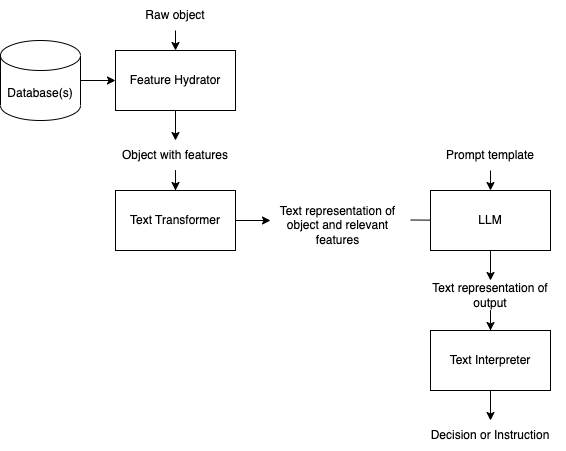

The diagram above was exported from draw.io. Its source (the exported page's mxGraphModel, read from the mxfile embedded in the PNG):
<mxGraphModel dx="687" dy="1548" grid="1" gridSize="10" guides="1" tooltips="1" connect="1" arrows="1" fold="1" page="1" pageScale="1" pageWidth="850" pageHeight="1100" math="0" shadow="0">
  <root>
    <mxCell id="0" />
    <mxCell id="1" parent="0" />
    <mxCell id="S7mlu5exKJ3Y0udwNk6t-12" value="" style="endArrow=classic;html=1;rounded=0;startArrow=none;" edge="1" parent="1" source="S7mlu5exKJ3Y0udwNk6t-13">
      <mxGeometry width="50" height="50" relative="1" as="geometry">
        <mxPoint x="560" y="129.5" as="sourcePoint" />
        <mxPoint x="610" y="129.5" as="targetPoint" />
      </mxGeometry>
    </mxCell>
    <mxCell id="S7mlu5exKJ3Y0udwNk6t-31" style="edgeStyle=orthogonalEdgeStyle;rounded=0;orthogonalLoop=1;jettySize=auto;html=1;exitX=0.5;exitY=1;exitDx=0;exitDy=0;entryX=0.5;entryY=0;entryDx=0;entryDy=0;" edge="1" parent="1" source="S7mlu5exKJ3Y0udwNk6t-13" target="S7mlu5exKJ3Y0udwNk6t-16">
      <mxGeometry relative="1" as="geometry" />
    </mxCell>
    <mxCell id="S7mlu5exKJ3Y0udwNk6t-28" value="" style="edgeStyle=orthogonalEdgeStyle;rounded=0;orthogonalLoop=1;jettySize=auto;html=1;exitX=0.5;exitY=1;exitDx=0;exitDy=0;" edge="1" parent="1" source="S7mlu5exKJ3Y0udwNk6t-16" target="S7mlu5exKJ3Y0udwNk6t-24">
      <mxGeometry relative="1" as="geometry">
        <mxPoint x="670" y="260" as="sourcePoint" />
      </mxGeometry>
    </mxCell>
    <mxCell id="S7mlu5exKJ3Y0udwNk6t-16" value="Text representation of output" style="text;html=1;strokeColor=none;fillColor=none;align=center;verticalAlign=middle;whiteSpace=wrap;rounded=0;" vertex="1" parent="1">
      <mxGeometry x="565" y="190" width="150" height="30" as="geometry" />
    </mxCell>
    <mxCell id="S7mlu5exKJ3Y0udwNk6t-20" style="edgeStyle=orthogonalEdgeStyle;rounded=0;orthogonalLoop=1;jettySize=auto;html=1;exitX=1;exitY=0.5;exitDx=0;exitDy=0;entryX=0;entryY=0.5;entryDx=0;entryDy=0;" edge="1" parent="1" source="S7mlu5exKJ3Y0udwNk6t-19">
      <mxGeometry relative="1" as="geometry">
        <mxPoint x="420" y="130" as="targetPoint" />
      </mxGeometry>
    </mxCell>
    <mxCell id="S7mlu5exKJ3Y0udwNk6t-19" value="Text Transformer" style="rounded=0;whiteSpace=wrap;html=1;" vertex="1" parent="1">
      <mxGeometry x="265" y="100" width="120" height="60" as="geometry" />
    </mxCell>
    <mxCell id="S7mlu5exKJ3Y0udwNk6t-23" value="Text representation of object and relevant features" style="text;html=1;strokeColor=none;fillColor=none;align=center;verticalAlign=middle;whiteSpace=wrap;rounded=0;" vertex="1" parent="1">
      <mxGeometry x="420" y="120" width="135" height="30" as="geometry" />
    </mxCell>
    <mxCell id="S7mlu5exKJ3Y0udwNk6t-26" style="edgeStyle=orthogonalEdgeStyle;rounded=0;orthogonalLoop=1;jettySize=auto;html=1;exitX=0.5;exitY=1;exitDx=0;exitDy=0;entryX=0.5;entryY=0;entryDx=0;entryDy=0;" edge="1" parent="1" source="S7mlu5exKJ3Y0udwNk6t-24" target="S7mlu5exKJ3Y0udwNk6t-27">
      <mxGeometry relative="1" as="geometry">
        <mxPoint x="670" y="380" as="targetPoint" />
      </mxGeometry>
    </mxCell>
    <mxCell id="S7mlu5exKJ3Y0udwNk6t-24" value="Text Interpreter" style="rounded=0;whiteSpace=wrap;html=1;" vertex="1" parent="1">
      <mxGeometry x="580" y="240" width="120" height="60" as="geometry" />
    </mxCell>
    <mxCell id="S7mlu5exKJ3Y0udwNk6t-27" value="Decision or Instruction" style="text;html=1;strokeColor=none;fillColor=none;align=center;verticalAlign=middle;whiteSpace=wrap;rounded=0;" vertex="1" parent="1">
      <mxGeometry x="565" y="330" width="150" height="30" as="geometry" />
    </mxCell>
    <mxCell id="S7mlu5exKJ3Y0udwNk6t-39" style="edgeStyle=orthogonalEdgeStyle;rounded=0;orthogonalLoop=1;jettySize=auto;html=1;exitX=1;exitY=0.5;exitDx=0;exitDy=0;exitPerimeter=0;entryX=0;entryY=0.5;entryDx=0;entryDy=0;" edge="1" parent="1" source="S7mlu5exKJ3Y0udwNk6t-35" target="S7mlu5exKJ3Y0udwNk6t-37">
      <mxGeometry relative="1" as="geometry" />
    </mxCell>
    <mxCell id="S7mlu5exKJ3Y0udwNk6t-35" value="Database(s)" style="shape=cylinder3;whiteSpace=wrap;html=1;boundedLbl=1;backgroundOutline=1;size=15;" vertex="1" parent="1">
      <mxGeometry x="150" y="-50" width="80" height="80" as="geometry" />
    </mxCell>
    <mxCell id="S7mlu5exKJ3Y0udwNk6t-38" style="edgeStyle=orthogonalEdgeStyle;rounded=0;orthogonalLoop=1;jettySize=auto;html=1;exitX=0.5;exitY=1;exitDx=0;exitDy=0;entryX=0.5;entryY=0;entryDx=0;entryDy=0;" edge="1" parent="1" source="S7mlu5exKJ3Y0udwNk6t-36" target="S7mlu5exKJ3Y0udwNk6t-37">
      <mxGeometry relative="1" as="geometry" />
    </mxCell>
    <mxCell id="S7mlu5exKJ3Y0udwNk6t-36" value="Raw object" style="text;html=1;strokeColor=none;fillColor=none;align=center;verticalAlign=middle;whiteSpace=wrap;rounded=0;" vertex="1" parent="1">
      <mxGeometry x="260" y="-90" width="130" height="30" as="geometry" />
    </mxCell>
    <mxCell id="S7mlu5exKJ3Y0udwNk6t-44" style="edgeStyle=orthogonalEdgeStyle;rounded=0;orthogonalLoop=1;jettySize=auto;html=1;exitX=0.5;exitY=1;exitDx=0;exitDy=0;entryX=0.5;entryY=0;entryDx=0;entryDy=0;" edge="1" parent="1" source="S7mlu5exKJ3Y0udwNk6t-37" target="S7mlu5exKJ3Y0udwNk6t-40">
      <mxGeometry relative="1" as="geometry" />
    </mxCell>
    <mxCell id="S7mlu5exKJ3Y0udwNk6t-37" value="Feature Hydrator" style="rounded=0;whiteSpace=wrap;html=1;" vertex="1" parent="1">
      <mxGeometry x="265" y="-40" width="120" height="60" as="geometry" />
    </mxCell>
    <mxCell id="S7mlu5exKJ3Y0udwNk6t-42" style="edgeStyle=orthogonalEdgeStyle;rounded=0;orthogonalLoop=1;jettySize=auto;html=1;exitX=0.5;exitY=1;exitDx=0;exitDy=0;entryX=0.5;entryY=0;entryDx=0;entryDy=0;" edge="1" parent="1" source="S7mlu5exKJ3Y0udwNk6t-40" target="S7mlu5exKJ3Y0udwNk6t-19">
      <mxGeometry relative="1" as="geometry" />
    </mxCell>
    <mxCell id="S7mlu5exKJ3Y0udwNk6t-40" value="Object with features" style="text;html=1;strokeColor=none;fillColor=none;align=center;verticalAlign=middle;whiteSpace=wrap;rounded=0;" vertex="1" parent="1">
      <mxGeometry x="260" y="50" width="130" height="30" as="geometry" />
    </mxCell>
    <mxCell id="S7mlu5exKJ3Y0udwNk6t-13" value="LLM" style="rounded=0;whiteSpace=wrap;html=1;" vertex="1" parent="1">
      <mxGeometry x="580" y="100" width="120" height="60" as="geometry" />
    </mxCell>
    <mxCell id="S7mlu5exKJ3Y0udwNk6t-45" value="" style="endArrow=none;html=1;rounded=0;" edge="1" parent="1" target="S7mlu5exKJ3Y0udwNk6t-13">
      <mxGeometry width="50" height="50" relative="1" as="geometry">
        <mxPoint x="560" y="129.5" as="sourcePoint" />
        <mxPoint x="610" y="129.5" as="targetPoint" />
      </mxGeometry>
    </mxCell>
    <mxCell id="S7mlu5exKJ3Y0udwNk6t-47" style="edgeStyle=orthogonalEdgeStyle;rounded=0;orthogonalLoop=1;jettySize=auto;html=1;exitX=0.5;exitY=1;exitDx=0;exitDy=0;entryX=0.5;entryY=0;entryDx=0;entryDy=0;" edge="1" parent="1" source="S7mlu5exKJ3Y0udwNk6t-46" target="S7mlu5exKJ3Y0udwNk6t-13">
      <mxGeometry relative="1" as="geometry" />
    </mxCell>
    <mxCell id="S7mlu5exKJ3Y0udwNk6t-46" value="Prompt template" style="text;html=1;strokeColor=none;fillColor=none;align=center;verticalAlign=middle;whiteSpace=wrap;rounded=0;" vertex="1" parent="1">
      <mxGeometry x="575" y="50" width="130" height="30" as="geometry" />
    </mxCell>
  </root>
</mxGraphModel>